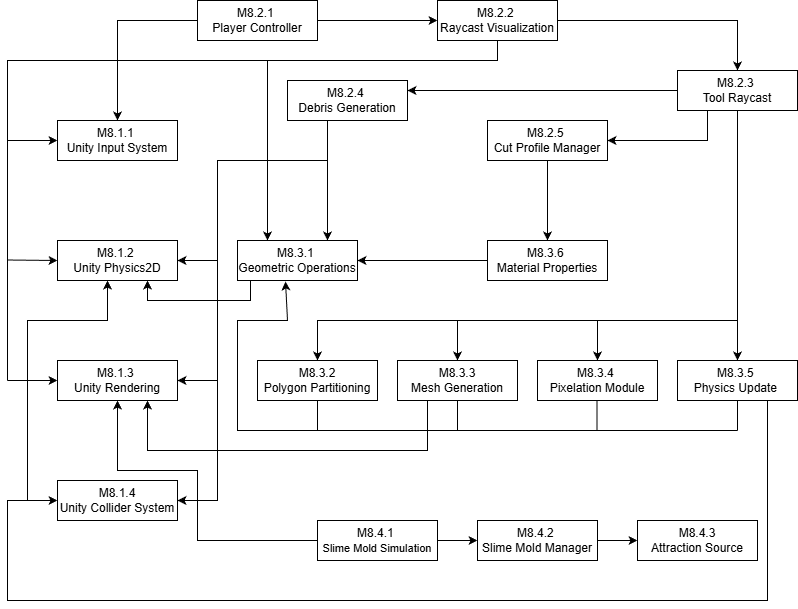

The diagram above was exported from draw.io. Its source (the exported page's mxGraphModel, read from the mxfile embedded in the PNG):
<mxGraphModel dx="1385" dy="728" grid="1" gridSize="10" guides="1" tooltips="1" connect="1" arrows="1" fold="1" page="1" pageScale="1" pageWidth="850" pageHeight="1100" math="0" shadow="0">
  <root>
    <mxCell id="0" />
    <mxCell id="1" parent="0" />
    <mxCell id="sRC3q31yl-4XWmmyH7Ej-1" parent="1" style="rounded=0;whiteSpace=wrap;html=1;" value="&lt;font&gt;M8.1.1&amp;nbsp;&lt;/font&gt;&lt;div&gt;&lt;font&gt;Unity Input System&lt;/font&gt;&lt;/div&gt;" vertex="1">
      <mxGeometry height="40" width="120" x="60" y="120" as="geometry" />
    </mxCell>
    <mxCell id="sRC3q31yl-4XWmmyH7Ej-2" parent="1" style="rounded=0;whiteSpace=wrap;html=1;" value="&lt;font&gt;M8.1.2&amp;nbsp;&lt;/font&gt;&lt;div&gt;&lt;font&gt;Unity Physics2D&lt;/font&gt;&lt;/div&gt;" vertex="1">
      <mxGeometry height="40" width="120" x="60" y="240" as="geometry" />
    </mxCell>
    <mxCell id="FLLZlPqbvJe6fLVVdOMG-28" edge="1" parent="1" source="sRC3q31yl-4XWmmyH7Ej-3" style="edgeStyle=orthogonalEdgeStyle;rounded=0;orthogonalLoop=1;jettySize=auto;html=1;exitX=0;exitY=0.75;exitDx=0;exitDy=0;" target="sRC3q31yl-4XWmmyH7Ej-12">
      <mxGeometry relative="1" as="geometry">
        <Array as="points">
          <mxPoint x="440" y="90" />
          <mxPoint x="440" y="90" />
        </Array>
        <mxPoint x="540" y="80" as="sourcePoint" />
      </mxGeometry>
    </mxCell>
    <mxCell id="sRC3q31yl-4XWmmyH7Ej-3" parent="1" style="rounded=0;whiteSpace=wrap;html=1;" value="&lt;font&gt;M8.2.3&amp;nbsp;&lt;/font&gt;&lt;div&gt;&lt;font&gt;Tool Raycast&lt;/font&gt;&lt;/div&gt;" vertex="1">
      <mxGeometry height="40" width="120" x="680" y="70" as="geometry" />
    </mxCell>
    <mxCell id="sRC3q31yl-4XWmmyH7Ej-4" parent="1" style="rounded=0;whiteSpace=wrap;html=1;" value="&lt;font&gt;M8.4.3&lt;/font&gt;&lt;div&gt;&lt;font&gt;Attraction Source&lt;/font&gt;&lt;/div&gt;" vertex="1">
      <mxGeometry height="40" width="120" x="640" y="520" as="geometry" />
    </mxCell>
    <mxCell id="FLLZlPqbvJe6fLVVdOMG-64" edge="1" parent="1" source="sRC3q31yl-4XWmmyH7Ej-5" style="edgeStyle=orthogonalEdgeStyle;rounded=0;orthogonalLoop=1;jettySize=auto;html=1;entryX=0;entryY=0.5;entryDx=0;entryDy=0;" target="sRC3q31yl-4XWmmyH7Ej-4">
      <mxGeometry relative="1" as="geometry" />
    </mxCell>
    <mxCell id="sRC3q31yl-4XWmmyH7Ej-5" parent="1" style="rounded=0;whiteSpace=wrap;html=1;" value="&lt;font&gt;M8.4.2&amp;nbsp;&lt;/font&gt;&lt;div&gt;&lt;font&gt;Slime Mold Manager&lt;/font&gt;&lt;/div&gt;" vertex="1">
      <mxGeometry height="40" width="120" x="480" y="520" as="geometry" />
    </mxCell>
    <mxCell id="FLLZlPqbvJe6fLVVdOMG-63" edge="1" parent="1" source="sRC3q31yl-4XWmmyH7Ej-6" style="edgeStyle=orthogonalEdgeStyle;rounded=0;orthogonalLoop=1;jettySize=auto;html=1;entryX=0;entryY=0.5;entryDx=0;entryDy=0;" target="sRC3q31yl-4XWmmyH7Ej-5">
      <mxGeometry relative="1" as="geometry" />
    </mxCell>
    <mxCell id="sRC3q31yl-4XWmmyH7Ej-6" parent="1" style="rounded=0;whiteSpace=wrap;html=1;" value="&lt;font&gt;M8.4.1&amp;nbsp;&lt;/font&gt;&lt;div&gt;&lt;font style=&quot;font-size: 11px;&quot;&gt;Slime Mold Simulation&lt;/font&gt;&lt;/div&gt;" vertex="1">
      <mxGeometry height="40" width="120" x="320" y="520" as="geometry" />
    </mxCell>
    <mxCell id="sRC3q31yl-4XWmmyH7Ej-7" parent="1" style="rounded=0;whiteSpace=wrap;html=1;" value="&lt;font&gt;M8.3.1&amp;nbsp;&lt;/font&gt;&lt;div&gt;&lt;font&gt;Geometric Operations&lt;/font&gt;&lt;/div&gt;" vertex="1">
      <mxGeometry height="40" width="120" x="240" y="240" as="geometry" />
    </mxCell>
    <mxCell id="sRC3q31yl-4XWmmyH7Ej-8" parent="1" style="rounded=0;whiteSpace=wrap;html=1;" value="&lt;font&gt;M8.3.2&lt;/font&gt;&lt;div&gt;&lt;font&gt;Polygon Partitioning&lt;/font&gt;&lt;/div&gt;" vertex="1">
      <mxGeometry height="40" width="120" x="260" y="360" as="geometry" />
    </mxCell>
    <mxCell id="sRC3q31yl-4XWmmyH7Ej-9" parent="1" style="rounded=0;whiteSpace=wrap;html=1;" value="&lt;font&gt;M8.3.3&lt;/font&gt;&lt;div&gt;&lt;font&gt;Mesh Generation&lt;/font&gt;&lt;/div&gt;" vertex="1">
      <mxGeometry height="40" width="120" x="400" y="360" as="geometry" />
    </mxCell>
    <mxCell id="sRC3q31yl-4XWmmyH7Ej-10" parent="1" style="rounded=0;whiteSpace=wrap;html=1;" value="&lt;font&gt;M8.3.4&amp;nbsp;&lt;/font&gt;&lt;div&gt;&lt;font&gt;Pixelation Module&lt;/font&gt;&lt;/div&gt;" vertex="1">
      <mxGeometry height="40" width="120" x="540" y="360" as="geometry" />
    </mxCell>
    <mxCell id="sRC3q31yl-4XWmmyH7Ej-11" parent="1" style="rounded=0;whiteSpace=wrap;html=1;" value="&lt;font&gt;M8.3.5&amp;nbsp;&lt;/font&gt;&lt;div&gt;&lt;font&gt;Physics Update&amp;nbsp;&lt;/font&gt;&lt;/div&gt;" vertex="1">
      <mxGeometry height="40" width="120" x="680" y="360" as="geometry" />
    </mxCell>
    <mxCell id="sRC3q31yl-4XWmmyH7Ej-12" parent="1" style="rounded=0;whiteSpace=wrap;html=1;" value="&lt;font&gt;M8.2.4&amp;nbsp;&lt;/font&gt;&lt;div&gt;&lt;font&gt;Debris Generation&lt;/font&gt;&lt;/div&gt;" vertex="1">
      <mxGeometry height="40" width="120" x="290" y="80" as="geometry" />
    </mxCell>
    <mxCell id="FLLZlPqbvJe6fLVVdOMG-70" edge="1" parent="1" source="sRC3q31yl-4XWmmyH7Ej-13" style="edgeStyle=orthogonalEdgeStyle;rounded=0;orthogonalLoop=1;jettySize=auto;html=1;entryX=0.5;entryY=0;entryDx=0;entryDy=0;" target="sRC3q31yl-4XWmmyH7Ej-16">
      <mxGeometry relative="1" as="geometry" />
    </mxCell>
    <mxCell id="sRC3q31yl-4XWmmyH7Ej-13" parent="1" style="rounded=0;whiteSpace=wrap;html=1;" value="&lt;font&gt;M8.2.5&amp;nbsp;&lt;/font&gt;&lt;div&gt;&lt;font&gt;Cut Profile Manager&lt;/font&gt;&lt;/div&gt;" vertex="1">
      <mxGeometry height="40" width="120" x="490" y="120" as="geometry" />
    </mxCell>
    <mxCell id="FLLZlPqbvJe6fLVVdOMG-15" edge="1" parent="1" source="sRC3q31yl-4XWmmyH7Ej-14" style="edgeStyle=orthogonalEdgeStyle;rounded=0;orthogonalLoop=1;jettySize=auto;html=1;" target="sRC3q31yl-4XWmmyH7Ej-3">
      <mxGeometry relative="1" as="geometry" />
    </mxCell>
    <mxCell id="sRC3q31yl-4XWmmyH7Ej-14" parent="1" style="rounded=0;whiteSpace=wrap;html=1;" value="&lt;font&gt;M8.2.2&amp;nbsp;&lt;/font&gt;&lt;div&gt;&lt;font&gt;Raycast Visualization&lt;/font&gt;&lt;/div&gt;" vertex="1">
      <mxGeometry height="40" width="120" x="440" as="geometry" />
    </mxCell>
    <mxCell id="FLLZlPqbvJe6fLVVdOMG-2" edge="1" parent="1" source="sRC3q31yl-4XWmmyH7Ej-15" style="edgeStyle=orthogonalEdgeStyle;rounded=0;orthogonalLoop=1;jettySize=auto;html=1;entryX=0;entryY=0.5;entryDx=0;entryDy=0;" target="sRC3q31yl-4XWmmyH7Ej-14">
      <mxGeometry relative="1" as="geometry" />
    </mxCell>
    <mxCell id="FLLZlPqbvJe6fLVVdOMG-14" edge="1" parent="1" source="sRC3q31yl-4XWmmyH7Ej-15" style="edgeStyle=orthogonalEdgeStyle;rounded=0;orthogonalLoop=1;jettySize=auto;html=1;entryX=0.5;entryY=0;entryDx=0;entryDy=0;" target="sRC3q31yl-4XWmmyH7Ej-1">
      <mxGeometry relative="1" as="geometry">
        <Array as="points">
          <mxPoint x="120" y="20" />
        </Array>
      </mxGeometry>
    </mxCell>
    <mxCell id="sRC3q31yl-4XWmmyH7Ej-15" parent="1" style="rounded=0;whiteSpace=wrap;html=1;" value="&lt;font&gt;M8.2.1&amp;nbsp;&lt;/font&gt;&lt;div&gt;&lt;font&gt;Player Controller&lt;/font&gt;&lt;/div&gt;" vertex="1">
      <mxGeometry height="40" width="120" x="200" as="geometry" />
    </mxCell>
    <mxCell id="FLLZlPqbvJe6fLVVdOMG-75" edge="1" parent="1" source="sRC3q31yl-4XWmmyH7Ej-16" style="edgeStyle=orthogonalEdgeStyle;rounded=0;orthogonalLoop=1;jettySize=auto;html=1;entryX=1;entryY=0.5;entryDx=0;entryDy=0;" target="sRC3q31yl-4XWmmyH7Ej-7">
      <mxGeometry relative="1" as="geometry" />
    </mxCell>
    <mxCell id="sRC3q31yl-4XWmmyH7Ej-16" parent="1" style="rounded=0;whiteSpace=wrap;html=1;" value="&lt;font&gt;M8.3.6&amp;nbsp;&lt;/font&gt;&lt;div&gt;&lt;font&gt;Material Properties&lt;/font&gt;&lt;/div&gt;" vertex="1">
      <mxGeometry height="40" width="120" x="490" y="240" as="geometry" />
    </mxCell>
    <mxCell id="sRC3q31yl-4XWmmyH7Ej-17" parent="1" style="rounded=0;whiteSpace=wrap;html=1;" value="&lt;font&gt;M8.1.4&lt;/font&gt;&lt;div&gt;&lt;font&gt;Unity Collider System&lt;/font&gt;&lt;/div&gt;" vertex="1">
      <mxGeometry height="40" width="120" x="60" y="480" as="geometry" />
    </mxCell>
    <mxCell id="sRC3q31yl-4XWmmyH7Ej-18" parent="1" style="rounded=0;whiteSpace=wrap;html=1;" value="&lt;font&gt;M8.1.3&amp;nbsp;&lt;/font&gt;&lt;div&gt;Unity Rendering&lt;/div&gt;" vertex="1">
      <mxGeometry height="40" width="120" x="60" y="360" as="geometry" />
    </mxCell>
    <mxCell id="FLLZlPqbvJe6fLVVdOMG-5" edge="1" parent="1" source="sRC3q31yl-4XWmmyH7Ej-14" style="endArrow=none;html=1;rounded=0;exitX=0.5;exitY=1;exitDx=0;exitDy=0;" value="">
      <mxGeometry height="50" relative="1" width="50" as="geometry">
        <Array as="points">
          <mxPoint x="500" y="60" />
          <mxPoint x="10" y="60" />
          <mxPoint x="10" y="140" />
        </Array>
        <mxPoint x="400" y="300" as="sourcePoint" />
        <mxPoint x="10" y="140" as="targetPoint" />
      </mxGeometry>
    </mxCell>
    <mxCell id="FLLZlPqbvJe6fLVVdOMG-10" edge="1" parent="1" style="endArrow=none;html=1;rounded=0;" value="">
      <mxGeometry height="50" relative="1" width="50" as="geometry">
        <mxPoint x="10" y="380" as="sourcePoint" />
        <mxPoint x="10" y="140" as="targetPoint" />
      </mxGeometry>
    </mxCell>
    <mxCell id="FLLZlPqbvJe6fLVVdOMG-16" edge="1" parent="1" style="endArrow=classic;html=1;rounded=0;entryX=0.25;entryY=0;entryDx=0;entryDy=0;" target="sRC3q31yl-4XWmmyH7Ej-7" value="">
      <mxGeometry height="50" relative="1" width="50" as="geometry">
        <mxPoint x="270" y="60" as="sourcePoint" />
        <mxPoint x="450" y="250" as="targetPoint" />
      </mxGeometry>
    </mxCell>
    <mxCell id="FLLZlPqbvJe6fLVVdOMG-24" edge="1" parent="1" style="endArrow=classic;html=1;rounded=0;entryX=0.5;entryY=0;entryDx=0;entryDy=0;" target="sRC3q31yl-4XWmmyH7Ej-8" value="">
      <mxGeometry height="50" relative="1" width="50" as="geometry">
        <Array as="points">
          <mxPoint x="320" y="320" />
        </Array>
        <mxPoint x="520" y="320" as="sourcePoint" />
        <mxPoint x="450" y="350" as="targetPoint" />
      </mxGeometry>
    </mxCell>
    <mxCell id="FLLZlPqbvJe6fLVVdOMG-25" edge="1" parent="1" style="endArrow=classic;html=1;rounded=0;entryX=0.5;entryY=0;entryDx=0;entryDy=0;" target="sRC3q31yl-4XWmmyH7Ej-11" value="">
      <mxGeometry height="50" relative="1" width="50" as="geometry">
        <Array as="points">
          <mxPoint x="740" y="320" />
        </Array>
        <mxPoint x="520" y="320" as="sourcePoint" />
        <mxPoint x="700" y="360" as="targetPoint" />
      </mxGeometry>
    </mxCell>
    <mxCell id="FLLZlPqbvJe6fLVVdOMG-43" edge="1" parent="1" style="endArrow=classic;html=1;rounded=0;entryX=0.75;entryY=0;entryDx=0;entryDy=0;" target="sRC3q31yl-4XWmmyH7Ej-7" value="">
      <mxGeometry height="50" relative="1" width="50" as="geometry">
        <Array as="points">
          <mxPoint x="330" y="120" />
        </Array>
        <mxPoint x="300" y="120" as="sourcePoint" />
        <mxPoint x="450" y="350" as="targetPoint" />
      </mxGeometry>
    </mxCell>
    <mxCell id="FLLZlPqbvJe6fLVVdOMG-51" edge="1" parent="1" style="endArrow=classic;html=1;rounded=0;entryX=0.5;entryY=0;entryDx=0;entryDy=0;" target="sRC3q31yl-4XWmmyH7Ej-9" value="">
      <mxGeometry height="50" relative="1" width="50" as="geometry">
        <Array as="points">
          <mxPoint x="500" y="320" />
          <mxPoint x="460" y="320" />
        </Array>
        <mxPoint x="500" y="320" as="sourcePoint" />
        <mxPoint x="450" y="350" as="targetPoint" />
      </mxGeometry>
    </mxCell>
    <mxCell id="FLLZlPqbvJe6fLVVdOMG-52" edge="1" parent="1" style="endArrow=classic;html=1;rounded=0;entryX=0.5;entryY=0;entryDx=0;entryDy=0;" target="sRC3q31yl-4XWmmyH7Ej-10" value="">
      <mxGeometry height="50" relative="1" width="50" as="geometry">
        <Array as="points">
          <mxPoint x="500" y="320" />
          <mxPoint x="600" y="320" />
        </Array>
        <mxPoint x="500" y="320" as="sourcePoint" />
        <mxPoint x="580" y="360" as="targetPoint" />
      </mxGeometry>
    </mxCell>
    <mxCell id="FLLZlPqbvJe6fLVVdOMG-53" edge="1" parent="1" source="sRC3q31yl-4XWmmyH7Ej-8" style="endArrow=classic;html=1;rounded=0;entryX=0.4;entryY=1.025;entryDx=0;entryDy=0;exitX=0.5;exitY=1;exitDx=0;exitDy=0;entryPerimeter=0;" target="sRC3q31yl-4XWmmyH7Ej-7" value="">
      <mxGeometry height="50" relative="1" width="50" as="geometry">
        <Array as="points">
          <mxPoint x="320" y="430" />
          <mxPoint x="240" y="430" />
          <mxPoint x="240" y="320" />
          <mxPoint x="290" y="320" />
        </Array>
        <mxPoint x="400" y="400" as="sourcePoint" />
        <mxPoint x="450" y="350" as="targetPoint" />
      </mxGeometry>
    </mxCell>
    <mxCell id="FLLZlPqbvJe6fLVVdOMG-54" edge="1" parent="1" style="endArrow=none;html=1;rounded=0;" value="">
      <mxGeometry height="50" relative="1" width="50" as="geometry">
        <mxPoint x="740" y="430" as="sourcePoint" />
        <mxPoint x="320" y="430" as="targetPoint" />
      </mxGeometry>
    </mxCell>
    <mxCell id="FLLZlPqbvJe6fLVVdOMG-55" edge="1" parent="1" style="endArrow=none;html=1;rounded=0;entryX=0.5;entryY=1;entryDx=0;entryDy=0;" target="sRC3q31yl-4XWmmyH7Ej-9" value="">
      <mxGeometry height="50" relative="1" width="50" as="geometry">
        <mxPoint x="460" y="430" as="sourcePoint" />
        <mxPoint x="450" y="350" as="targetPoint" />
      </mxGeometry>
    </mxCell>
    <mxCell id="FLLZlPqbvJe6fLVVdOMG-56" edge="1" parent="1" style="endArrow=none;html=1;rounded=0;entryX=0.5;entryY=1;entryDx=0;entryDy=0;" value="">
      <mxGeometry height="50" relative="1" width="50" as="geometry">
        <mxPoint x="599.5" y="430" as="sourcePoint" />
        <mxPoint x="599.5" y="400" as="targetPoint" />
      </mxGeometry>
    </mxCell>
    <mxCell id="FLLZlPqbvJe6fLVVdOMG-57" edge="1" parent="1" style="endArrow=none;html=1;rounded=0;entryX=0.5;entryY=1;entryDx=0;entryDy=0;" target="sRC3q31yl-4XWmmyH7Ej-11" value="">
      <mxGeometry height="50" relative="1" width="50" as="geometry">
        <mxPoint x="740" y="430" as="sourcePoint" />
        <mxPoint x="750" y="400" as="targetPoint" />
      </mxGeometry>
    </mxCell>
    <mxCell id="FLLZlPqbvJe6fLVVdOMG-66" edge="1" parent="1" style="endArrow=classic;html=1;rounded=0;entryX=0;entryY=0.5;entryDx=0;entryDy=0;" target="sRC3q31yl-4XWmmyH7Ej-18" value="">
      <mxGeometry height="50" relative="1" width="50" as="geometry">
        <mxPoint x="10" y="380" as="sourcePoint" />
        <mxPoint x="450" y="350" as="targetPoint" />
      </mxGeometry>
    </mxCell>
    <mxCell id="FLLZlPqbvJe6fLVVdOMG-67" edge="1" parent="1" style="endArrow=classic;html=1;rounded=0;entryX=0;entryY=0.5;entryDx=0;entryDy=0;" target="sRC3q31yl-4XWmmyH7Ej-1" value="">
      <mxGeometry height="50" relative="1" width="50" as="geometry">
        <mxPoint x="10" y="140" as="sourcePoint" />
        <mxPoint x="450" y="350" as="targetPoint" />
      </mxGeometry>
    </mxCell>
    <mxCell id="FLLZlPqbvJe6fLVVdOMG-68" edge="1" parent="1" style="endArrow=classic;html=1;rounded=0;entryX=0;entryY=0.5;entryDx=0;entryDy=0;" target="sRC3q31yl-4XWmmyH7Ej-2" value="">
      <mxGeometry height="50" relative="1" width="50" as="geometry">
        <mxPoint x="10" y="259.5" as="sourcePoint" />
        <mxPoint x="40" y="259.5" as="targetPoint" />
      </mxGeometry>
    </mxCell>
    <mxCell id="FLLZlPqbvJe6fLVVdOMG-69" edge="1" parent="1" source="sRC3q31yl-4XWmmyH7Ej-11" style="endArrow=classic;html=1;rounded=0;entryX=0;entryY=0.5;entryDx=0;entryDy=0;exitX=0.75;exitY=1;exitDx=0;exitDy=0;" target="sRC3q31yl-4XWmmyH7Ej-17" value="">
      <mxGeometry height="50" relative="1" width="50" as="geometry">
        <Array as="points">
          <mxPoint x="770" y="600" />
          <mxPoint x="10" y="600" />
          <mxPoint x="10" y="500" />
        </Array>
        <mxPoint x="400" y="400" as="sourcePoint" />
        <mxPoint x="450" y="350" as="targetPoint" />
      </mxGeometry>
    </mxCell>
    <mxCell id="FLLZlPqbvJe6fLVVdOMG-72" edge="1" parent="1" style="endArrow=none;html=1;rounded=0;entryX=0.5;entryY=1;entryDx=0;entryDy=0;" target="sRC3q31yl-4XWmmyH7Ej-3" value="">
      <mxGeometry height="50" relative="1" width="50" as="geometry">
        <mxPoint x="740" y="320" as="sourcePoint" />
        <mxPoint x="450" y="350" as="targetPoint" />
      </mxGeometry>
    </mxCell>
    <mxCell id="FLLZlPqbvJe6fLVVdOMG-74" edge="1" parent="1" source="sRC3q31yl-4XWmmyH7Ej-3" style="endArrow=classic;html=1;rounded=0;entryX=1;entryY=0.5;entryDx=0;entryDy=0;exitX=0.25;exitY=1;exitDx=0;exitDy=0;" target="sRC3q31yl-4XWmmyH7Ej-13" value="">
      <mxGeometry height="50" relative="1" width="50" as="geometry">
        <Array as="points">
          <mxPoint x="710" y="140" />
        </Array>
        <mxPoint x="400" y="400" as="sourcePoint" />
        <mxPoint x="450" y="350" as="targetPoint" />
      </mxGeometry>
    </mxCell>
    <mxCell id="FLLZlPqbvJe6fLVVdOMG-78" edge="1" parent="1" style="endArrow=classic;html=1;rounded=0;entryX=0.25;entryY=1;entryDx=0;entryDy=0;" value="">
      <mxGeometry height="50" relative="1" width="50" as="geometry">
        <Array as="points">
          <mxPoint x="30" y="320" />
          <mxPoint x="110" y="320" />
        </Array>
        <mxPoint x="30" y="500" as="sourcePoint" />
        <mxPoint x="110" y="280" as="targetPoint" />
      </mxGeometry>
    </mxCell>
    <mxCell id="FLLZlPqbvJe6fLVVdOMG-79" edge="1" parent="1" source="sRC3q31yl-4XWmmyH7Ej-7" style="endArrow=classic;html=1;rounded=0;entryX=0.75;entryY=1;entryDx=0;entryDy=0;exitX=0.108;exitY=1;exitDx=0;exitDy=0;exitPerimeter=0;" target="sRC3q31yl-4XWmmyH7Ej-2" value="">
      <mxGeometry height="50" relative="1" width="50" as="geometry">
        <Array as="points">
          <mxPoint x="253" y="300" />
          <mxPoint x="150" y="300" />
        </Array>
        <mxPoint x="400" y="400" as="sourcePoint" />
        <mxPoint x="450" y="350" as="targetPoint" />
      </mxGeometry>
    </mxCell>
    <mxCell id="FLLZlPqbvJe6fLVVdOMG-80" edge="1" parent="1" style="endArrow=classic;html=1;rounded=0;entryX=1;entryY=0.5;entryDx=0;entryDy=0;" target="sRC3q31yl-4XWmmyH7Ej-17" value="">
      <mxGeometry height="50" relative="1" width="50" as="geometry">
        <Array as="points">
          <mxPoint x="330" y="160" />
          <mxPoint x="300" y="160" />
          <mxPoint x="220" y="160" />
          <mxPoint x="220" y="330" />
          <mxPoint x="220" y="500" />
        </Array>
        <mxPoint x="300" y="160" as="sourcePoint" />
        <mxPoint x="450" y="350" as="targetPoint" />
      </mxGeometry>
    </mxCell>
    <mxCell id="FLLZlPqbvJe6fLVVdOMG-81" edge="1" parent="1" style="endArrow=classic;html=1;rounded=0;entryX=1;entryY=0.5;entryDx=0;entryDy=0;" target="sRC3q31yl-4XWmmyH7Ej-2" value="">
      <mxGeometry height="50" relative="1" width="50" as="geometry">
        <Array as="points">
          <mxPoint x="220" y="260" />
        </Array>
        <mxPoint x="220" y="260" as="sourcePoint" />
        <mxPoint x="450" y="350" as="targetPoint" />
      </mxGeometry>
    </mxCell>
    <mxCell id="FLLZlPqbvJe6fLVVdOMG-82" edge="1" parent="1" style="endArrow=classic;html=1;rounded=0;entryX=1;entryY=0.5;entryDx=0;entryDy=0;" value="">
      <mxGeometry height="50" relative="1" width="50" as="geometry">
        <Array as="points">
          <mxPoint x="220" y="380" />
        </Array>
        <mxPoint x="220" y="380" as="sourcePoint" />
        <mxPoint x="180" y="380" as="targetPoint" />
      </mxGeometry>
    </mxCell>
    <mxCell id="FLLZlPqbvJe6fLVVdOMG-83" edge="1" parent="1" style="endArrow=classic;html=1;rounded=0;entryX=0.5;entryY=1;entryDx=0;entryDy=0;" target="sRC3q31yl-4XWmmyH7Ej-18" value="">
      <mxGeometry height="50" relative="1" width="50" as="geometry">
        <Array as="points">
          <mxPoint x="200" y="540" />
          <mxPoint x="200" y="470" />
          <mxPoint x="120" y="470" />
        </Array>
        <mxPoint x="320" y="540" as="sourcePoint" />
        <mxPoint x="160" y="400" as="targetPoint" />
      </mxGeometry>
    </mxCell>
    <mxCell id="FLLZlPqbvJe6fLVVdOMG-86" edge="1" parent="1" source="sRC3q31yl-4XWmmyH7Ej-9" style="endArrow=classic;html=1;rounded=0;entryX=0.75;entryY=1;entryDx=0;entryDy=0;exitX=0.25;exitY=1;exitDx=0;exitDy=0;" target="sRC3q31yl-4XWmmyH7Ej-18" value="">
      <mxGeometry height="50" relative="1" width="50" as="geometry">
        <Array as="points">
          <mxPoint x="430" y="450" />
          <mxPoint x="150" y="450" />
        </Array>
        <mxPoint x="400" y="300" as="sourcePoint" />
        <mxPoint x="450" y="250" as="targetPoint" />
      </mxGeometry>
    </mxCell>
  </root>
</mxGraphModel>